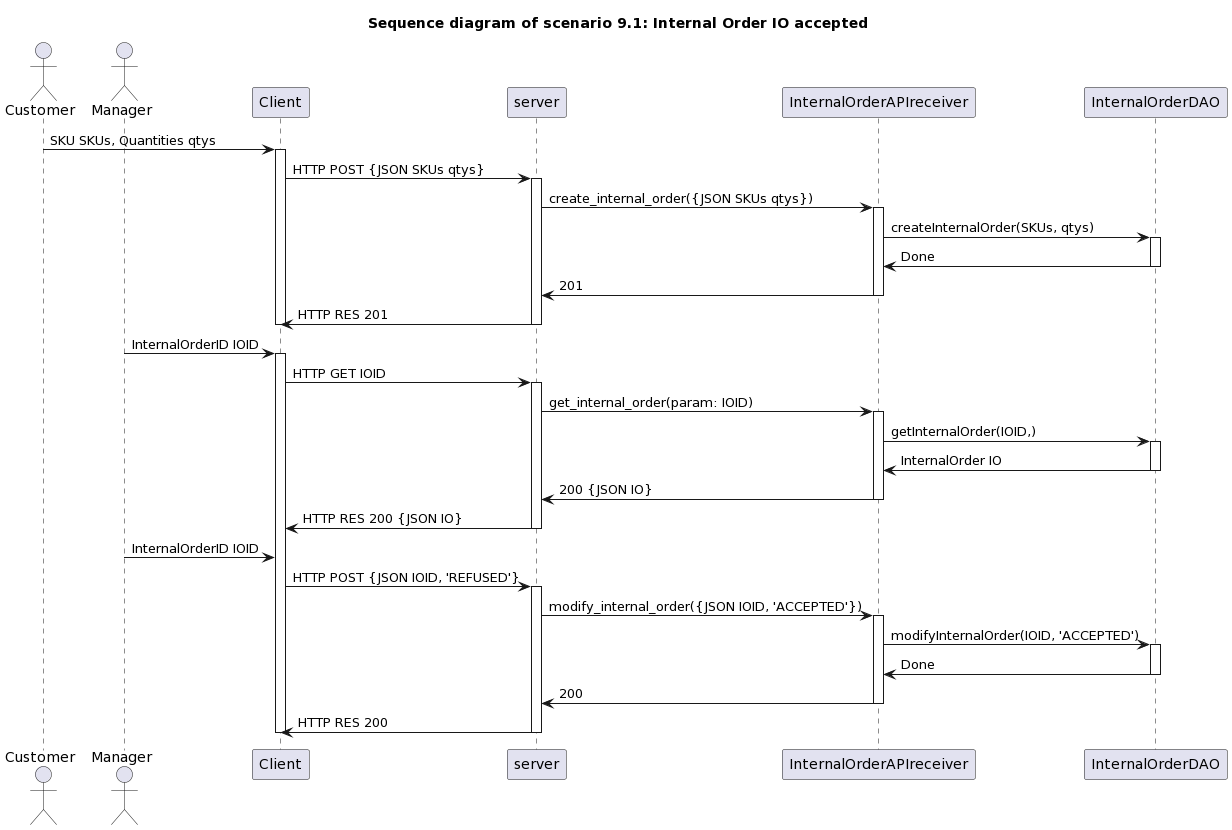

The diagram above was rendered by PlantUML. Its source (embedded in the PNG):
@startuml
title " Sequence diagram of scenario 9.1: Internal Order IO accepted"


actor Customer
actor Manager

Customer -> Client : SKU SKUs, Quantities qtys
activate Client

Client -> server : HTTP POST {JSON SKUs qtys}
activate server

server -> InternalOrderAPIreceiver : create_internal_order({JSON SKUs qtys})
activate InternalOrderAPIreceiver
InternalOrderAPIreceiver -> InternalOrderDAO : createInternalOrder(SKUs, qtys)
activate InternalOrderDAO
InternalOrderAPIreceiver <- InternalOrderDAO : Done
deactivate InternalOrderDAO
server <- InternalOrderAPIreceiver : 201
deactivate InternalOrderAPIreceiver
Client <- server : HTTP RES 201
deactivate server

deactivate Client

Manager -> Client : InternalOrderID IOID
activate Client

Client -> server : HTTP GET IOID
activate server

server -> InternalOrderAPIreceiver : get_internal_order(param: IOID)
activate InternalOrderAPIreceiver
InternalOrderAPIreceiver -> InternalOrderDAO : getInternalOrder(IOID,)
activate InternalOrderDAO
InternalOrderAPIreceiver <- InternalOrderDAO : InternalOrder IO
deactivate InternalOrderDAO
server <- InternalOrderAPIreceiver : 200 {JSON IO}
deactivate InternalOrderAPIreceiver
Client <- server : HTTP RES 200 {JSON IO}
deactivate server



Manager -> Client : InternalOrderID IOID

Client -> server : HTTP POST {JSON IOID, 'REFUSED'}
activate server

server -> InternalOrderAPIreceiver : modify_internal_order({JSON IOID, 'ACCEPTED'})
activate InternalOrderAPIreceiver
InternalOrderAPIreceiver -> InternalOrderDAO : modifyInternalOrder(IOID, 'ACCEPTED')
activate InternalOrderDAO
InternalOrderAPIreceiver <- InternalOrderDAO : Done
deactivate InternalOrderDAO
server <- InternalOrderAPIreceiver : 200
deactivate InternalOrderAPIreceiver
Client <- server : HTTP RES 200
deactivate server

deactivate Client
@enduml